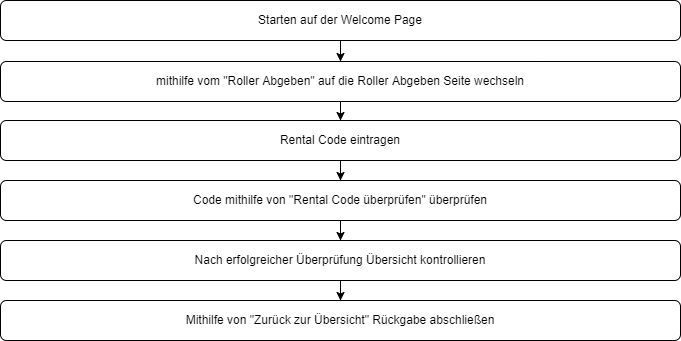

The diagram above was exported from draw.io. Its source (the exported page's mxGraphModel, read from the mxfile embedded in the PNG):
<mxGraphModel dx="1550" dy="784" grid="1" gridSize="10" guides="1" tooltips="1" connect="1" arrows="1" fold="1" page="1" pageScale="1" pageWidth="827" pageHeight="1169" math="0" shadow="0">
  <root>
    <mxCell id="0" />
    <mxCell id="1" parent="0" />
    <mxCell id="2boPjySQMRJ5tJoe3rgx-3" value="" style="edgeStyle=orthogonalEdgeStyle;rounded=0;orthogonalLoop=1;jettySize=auto;html=1;" parent="1" source="2boPjySQMRJ5tJoe3rgx-1" target="2boPjySQMRJ5tJoe3rgx-2" edge="1">
      <mxGeometry relative="1" as="geometry" />
    </mxCell>
    <mxCell id="2boPjySQMRJ5tJoe3rgx-1" value="Starten auf der Welcome Page" style="rounded=1;whiteSpace=wrap;html=1;" parent="1" vertex="1">
      <mxGeometry x="40" y="40" width="680" height="40" as="geometry" />
    </mxCell>
    <mxCell id="2boPjySQMRJ5tJoe3rgx-5" value="" style="edgeStyle=orthogonalEdgeStyle;rounded=0;orthogonalLoop=1;jettySize=auto;html=1;" parent="1" source="2boPjySQMRJ5tJoe3rgx-2" target="2boPjySQMRJ5tJoe3rgx-4" edge="1">
      <mxGeometry relative="1" as="geometry" />
    </mxCell>
    <mxCell id="2boPjySQMRJ5tJoe3rgx-2" value="mithilfe vom &quot;Roller Abgeben&quot; auf die Roller Abgeben Seite wechseln" style="rounded=1;whiteSpace=wrap;html=1;" parent="1" vertex="1">
      <mxGeometry x="40" y="101" width="680" height="40" as="geometry" />
    </mxCell>
    <mxCell id="2boPjySQMRJ5tJoe3rgx-7" value="" style="edgeStyle=orthogonalEdgeStyle;rounded=0;orthogonalLoop=1;jettySize=auto;html=1;" parent="1" source="2boPjySQMRJ5tJoe3rgx-4" target="2boPjySQMRJ5tJoe3rgx-6" edge="1">
      <mxGeometry relative="1" as="geometry" />
    </mxCell>
    <mxCell id="2boPjySQMRJ5tJoe3rgx-4" value="Rental Code eintragen" style="rounded=1;whiteSpace=wrap;html=1;" parent="1" vertex="1">
      <mxGeometry x="40" y="160" width="680" height="40" as="geometry" />
    </mxCell>
    <mxCell id="2boPjySQMRJ5tJoe3rgx-9" value="" style="edgeStyle=orthogonalEdgeStyle;rounded=0;orthogonalLoop=1;jettySize=auto;html=1;" parent="1" source="2boPjySQMRJ5tJoe3rgx-6" target="2boPjySQMRJ5tJoe3rgx-8" edge="1">
      <mxGeometry relative="1" as="geometry" />
    </mxCell>
    <mxCell id="2boPjySQMRJ5tJoe3rgx-6" value="Code mithilfe von &quot;Rental Code überprüfen&quot; überprüfen" style="rounded=1;whiteSpace=wrap;html=1;" parent="1" vertex="1">
      <mxGeometry x="40" y="220" width="680" height="40" as="geometry" />
    </mxCell>
    <mxCell id="2boPjySQMRJ5tJoe3rgx-11" value="" style="edgeStyle=orthogonalEdgeStyle;rounded=0;orthogonalLoop=1;jettySize=auto;html=1;" parent="1" source="2boPjySQMRJ5tJoe3rgx-8" target="2boPjySQMRJ5tJoe3rgx-10" edge="1">
      <mxGeometry relative="1" as="geometry" />
    </mxCell>
    <mxCell id="2boPjySQMRJ5tJoe3rgx-8" value="Nach erfolgreicher Überprüfung Übersicht kontrollieren" style="rounded=1;whiteSpace=wrap;html=1;" parent="1" vertex="1">
      <mxGeometry x="40" y="280" width="680" height="40" as="geometry" />
    </mxCell>
    <mxCell id="2boPjySQMRJ5tJoe3rgx-10" value="Mithilfe von &quot;Zurück zur Übersicht&quot; Rückgabe abschließen" style="rounded=1;whiteSpace=wrap;html=1;" parent="1" vertex="1">
      <mxGeometry x="40" y="340" width="680" height="40" as="geometry" />
    </mxCell>
  </root>
</mxGraphModel>